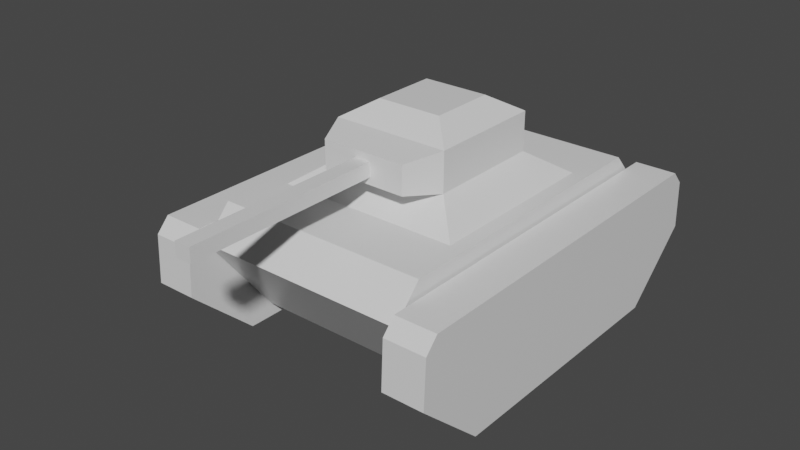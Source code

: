 # Source: Tank1_blender.blend  (saved by Blender 2.91.10; exported with 4.5.12 LTS)
import bpy
from mathutils import Matrix  # noqa: F401  (used for matrix-valued properties, if any)

bpy.ops.wm.read_factory_settings(use_empty=True)
scene = bpy.context.scene
scene.name = 'Scene'

# ---- collections
col_collection = bpy.data.collections.new('Collection'); scene.collection.children.link(col_collection)

# ---- materials (node trees are filled in below, after node groups)
mat_material = bpy.data.materials.new('Material')
mat_material.alpha_threshold = 0.0
mat_material.use_transparent_shadow = False
mat_material.line_color = (0.0, 0.0, 0.0, 1.0)

# ---- material node trees
mat_material.use_nodes = True; mat_material.node_tree.nodes.clear()
_N = mat_material.node_tree.nodes; _L = mat_material.node_tree.links
n0 = _N.new('ShaderNodeOutputMaterial'); n0.name = 'Material Output'; n0.location = (300, 300)
n1 = _N.new('ShaderNodeBsdfPrincipled'); n1.name = 'Principled BSDF'; n1.location = (10, 300)
n1.distribution = 'GGX'
n1.subsurface_method = 'BURLEY'
n1.inputs[2].default_value = 0.4
n1.inputs[3].default_value = 1.45
n1.inputs[27].default_value = (0.0, 0.0, 0.0, 1.0)
n1.inputs[28].default_value = 1.0
_L.new(n1.outputs[0], n0.inputs[0])
n0.is_active_output = True

# ---- world
world_world = bpy.data.worlds.new('World'); scene.world = world_world
world_world.use_nodes = True; world_world.node_tree.nodes.clear()
_N = world_world.node_tree.nodes; _L = world_world.node_tree.links
n0 = _N.new('ShaderNodeOutputWorld'); n0.name = 'World Output'; n0.location = (300, 300)
n1 = _N.new('ShaderNodeBackground'); n1.name = 'Background'; n1.location = (10, 300)
n1.inputs[0].default_value = (0.05088, 0.05088, 0.05088, 1.0)
_L.new(n1.outputs[0], n0.inputs[0])
n0.is_active_output = True
world_world.color = (0.05088, 0.05088, 0.05088)
world_world.use_sun_shadow = False
world_world.sun_shadow_jitter_overblur = 0.0

# ---- meshes
me_cube_001 = bpy.data.meshes.new('Cube.001')
me_cube_001.from_pydata([(0.5202, 0.6188, 0.01104), (0.5202, -0.6188, 0.01104), (0.7166, -0.8705, 0.602), (0.7166, 0.8705, 0.602), (0.7166, -0.6188, 0.01104), (0.5202, -0.8705, 0.602), (0.7166, 0.6188, 0.01104), (0.5202, 0.8705, 0.602), (0.5202, 0.9319, 0.5354), (0.5202, 0.9423, 0.3064), (0.5202, -0.9423, 0.3064), (0.5202, -0.9319, 0.5354), (0.7166, -0.9319, 0.5354), (0.7166, -0.9423, 0.3064), (0.7166, 0.9423, 0.3064), (0.7166, 0.9319, 0.5354)], [], [(8, 7, 3, 15), (6, 14, 15, 3, 2, 12, 13, 4), (1, 0, 6, 4), (5, 11, 12, 2), (0, 1, 10, 11, 5, 7, 8, 9), (10, 1, 4, 13), (7, 5, 2, 3), (10, 13, 12, 11), (8, 15, 14, 9), (0, 9, 14, 6)])
_uv = me_cube_001.uv_layers.new(name='UVMap')
_uv.uv.foreach_set('vector', [0.8268, 0.5531, 0.8268, 0.5761, 0.8767, 0.5761, 0.8767, 0.5531, 0.7362, 0.4065, 0.8112, 0.4888, 0.8694, 0.4861, 0.8863, 0.4705, 0.8863, 0.02815, 0.8694, 0.01253, 0.8112, 0.009897, 0.7362, 0.0921, 0.8965, 0.5085, 0.8965, 0.7408, 0.9464, 0.7408, 0.9464, 0.5085, 0.8069, 0.8367, 0.8069, 0.8137, 0.757, 0.8137, 0.757, 0.8367, 0.5662, 0.0921, 0.5662, 0.4065, 0.6412, 0.4888, 0.6994, 0.4861, 0.7164, 0.4705, 0.7164, 0.02815, 0.6994, 0.01253, 0.6412, 0.009897, 0.6831, 0.8805, 0.6831, 0.7692, 0.6332, 0.7692, 0.6332, 0.8805, 0.8268, 0.5761, 0.8268, 0.8762, 0.8767, 0.8762, 0.8767, 0.5761, 0.8069, 0.7692, 0.757, 0.7692, 0.757, 0.8137, 0.8069, 0.8137, 0.8268, 0.5531, 0.8767, 0.5531, 0.8767, 0.5085, 0.8268, 0.5085, 0.8965, 0.7408, 0.8965, 0.8521, 0.9464, 0.8521, 0.9464, 0.7408])
me_cube_001.materials.append(mat_material)
me_cube_001.use_remesh_preserve_volume = False
me_cube_001.use_remesh_preserve_attributes = False
me_cube_001.use_mirror_vertex_groups = False
me_cube_001.update()
me_cube_002 = bpy.data.meshes.new('Cube.002')
me_cube_002.from_pydata([(0.2796, 0.2796, 0.7865), (0.2796, 0.2796, 0.9725), (0.2796, -0.2796, 0.7865), (0.2796, -0.2796, 0.9725), (-0.2796, 0.2796, 0.7865), (-0.2796, 0.2796, 0.9725), (-0.2796, -0.2796, 0.7865), (-0.2796, -0.2796, 0.9725), (0.2028, -0.444, 0.9469), (0.2028, -0.444, 0.8121), (-0.2028, -0.444, 0.8121), (-0.2028, -0.444, 0.9469), (0.0375, -0.444, 0.9129), (0.0375, -0.444, 0.8461), (-0.0375, -0.444, 0.8461), (-0.0375, -0.444, 0.9129), (0.0375, -1.367, 0.9129), (0.0375, -1.367, 0.8461), (-0.0375, -1.367, 0.8461), (-0.0375, -1.367, 0.9129), (-0.2324, 0.2324, 0.7609), (-0.2324, -0.2324, 0.7609), (0.2324, 0.2324, 0.7609), (0.2324, -0.2324, 0.7609), (0.1561, 0.1561, 1.05), (0.1561, -0.1561, 1.05), (-0.1561, -0.1561, 1.05), (-0.1561, 0.1561, 1.05)], [], [(0, 1, 3, 2), (6, 2, 9, 10), (6, 7, 5, 4), (4, 5, 1, 0), (5, 7, 26, 27), (9, 8, 11, 10), (3, 7, 11, 8), (2, 3, 8, 9), (7, 6, 10, 11), (13, 14, 15, 12), (17, 16, 19, 18), (12, 15, 19, 16), (13, 12, 16, 17), (15, 14, 18, 19), (14, 13, 17, 18), (4, 0, 22, 20), (23, 21, 20, 22), (2, 6, 21, 23), (0, 2, 23, 22), (6, 4, 20, 21), (26, 25, 24, 27), (3, 1, 24, 25), (1, 5, 27, 24), (7, 3, 25, 26)])
_uv = me_cube_002.uv_layers.new(name='UVMap')
_uv.uv.foreach_set('vector', [0.9061, 0.1947, 0.9534, 0.1947, 0.9534, 0.05404, 0.9061, 0.05404, 0.4908, 0.8071, 0.3487, 0.8071, 0.3683, 0.849, 0.4713, 0.849, 0.9534, 0.2586, 0.9061, 0.2586, 0.9061, 0.3992, 0.9534, 0.3992, 0.6135, 0.7692, 0.5662, 0.7692, 0.5662, 0.9113, 0.6135, 0.9113, 0.4908, 0.6452, 0.4908, 0.5032, 0.4594, 0.535, 0.4594, 0.6143, 0.7372, 0.7692, 0.7029, 0.7692, 0.7029, 0.8722, 0.7372, 0.8722, 0.3487, 0.5032, 0.4908, 0.5032, 0.4713, 0.4613, 0.3683, 0.4613, 0.9061, 0.05404, 0.9534, 0.05404, 0.9469, 0.009897, 0.9126, 0.009897, 0.9061, 0.2586, 0.9534, 0.2586, 0.9469, 0.2144, 0.9126, 0.2144, 0.3657, 0.8878, 0.3657, 0.8688, 0.3487, 0.8688, 0.3487, 0.8878, 0.774, 0.8565, 0.757, 0.8565, 0.757, 0.8756, 0.774, 0.8756, 0.5106, 0.9501, 0.5297, 0.9501, 0.5297, 0.7156, 0.5106, 0.7156, 0.9901, 0.009897, 0.9731, 0.009897, 0.9731, 0.242, 0.9901, 0.242, 0.9662, 0.7407, 0.9832, 0.7407, 0.9832, 0.5085, 0.9662, 0.5085, 0.5297, 0.4613, 0.5106, 0.4613, 0.5106, 0.6958, 0.5297, 0.6958, 0.4908, 0.665, 0.3487, 0.665, 0.3607, 0.6769, 0.4788, 0.6769, 0.3607, 0.7949, 0.4788, 0.7949, 0.4788, 0.6769, 0.3607, 0.6769, 0.3487, 0.8071, 0.4908, 0.8071, 0.4788, 0.7949, 0.3607, 0.7949, 0.3487, 0.665, 0.3487, 0.8071, 0.3607, 0.7949, 0.3607, 0.6769, 0.4908, 0.8071, 0.4908, 0.665, 0.4788, 0.6769, 0.4788, 0.7949, 0.4594, 0.535, 0.3801, 0.535, 0.3801, 0.6143, 0.4594, 0.6143, 0.3487, 0.5032, 0.3487, 0.6452, 0.3801, 0.6143, 0.3801, 0.535, 0.3487, 0.6452, 0.4908, 0.6452, 0.4594, 0.6143, 0.3801, 0.6143, 0.4908, 0.5032, 0.3487, 0.5032, 0.3801, 0.535, 0.4594, 0.535])
me_cube_002.materials.append(mat_material)
me_cube_002.use_remesh_fix_poles = True
me_cube_002.use_remesh_preserve_attributes = False
me_cube_002.use_mirror_vertex_groups = False
me_cube_002.update()
me_cube_003 = bpy.data.meshes.new('Cube.003')
me_cube_003.from_pydata([(-0.2796, -0.2796, 0.7865), (-0.2796, 0.2796, 0.7865), (0.2796, -0.2796, 0.7865), (0.2796, 0.2796, 0.7865), (-0.4739, 0.4739, 0.6495), (-0.4739, -0.4739, 0.6495), (0.4739, 0.4739, 0.6495), (0.4739, -0.4739, 0.6495), (0.5084, 0.8493, 0.5294), (0.5084, 0.5084, 0.08575), (0.5084, -0.8493, 0.5294), (0.5084, -0.5084, 0.08575), (-0.5084, 0.8493, 0.5294), (-0.5084, 0.5084, 0.08575), (-0.5084, -0.8493, 0.5294), (-0.5084, -0.5084, 0.08575), (0.5084, -0.7152, 0.6746), (-0.5084, -0.7152, 0.6746), (0.5084, 0.7152, 0.6746), (-0.5084, 0.7152, 0.6746)], [], [(2, 0, 5, 7), (1, 3, 6, 4), (0, 1, 4, 5), (3, 2, 7, 6), (1, 0, 2, 3), (9, 8, 18, 16, 10, 11), (11, 10, 14, 15), (13, 9, 11, 15), (13, 12, 8, 9), (18, 19, 17, 16), (8, 12, 19, 18), (14, 10, 16, 17), (14, 17, 19, 12, 13, 15)])
_uv = me_cube_003.uv_layers.new(name='UVMap')
_uv.uv.foreach_set('vector', [0.7577, 0.7, 0.6156, 0.7, 0.5662, 0.7494, 0.807, 0.7494, 0.6156, 0.5579, 0.7577, 0.5579, 0.807, 0.5085, 0.5662, 0.5085, 0.6156, 0.7, 0.6156, 0.5579, 0.5662, 0.5085, 0.5662, 0.7494, 0.7577, 0.5579, 0.7577, 0.7, 0.807, 0.7494, 0.807, 0.5085, 0.6156, 0.5579, 0.6156, 0.7, 0.7577, 0.7, 0.7577, 0.5579, 0.1793, 0.8062, 0.292, 0.8928, 0.3289, 0.8588, 0.3289, 0.4953, 0.292, 0.4613, 0.1793, 0.5479, 0.009897, 0.3549, 0.009897, 0.4415, 0.2683, 0.4415, 0.2683, 0.3549, 0.2683, 0.09651, 0.009897, 0.09651, 0.009897, 0.3549, 0.2683, 0.3549, 0.2683, 0.09651, 0.2683, 0.009897, 0.009897, 0.009897, 0.009897, 0.09651, 0.5464, 0.04396, 0.288, 0.04396, 0.288, 0.4074, 0.5464, 0.4074, 0.5464, 0.009897, 0.288, 0.009897, 0.288, 0.04396, 0.5464, 0.04396, 0.288, 0.4415, 0.5464, 0.4415, 0.5464, 0.4074, 0.288, 0.4074, 0.1226, 0.8928, 0.1595, 0.8588, 0.1595, 0.4953, 0.1226, 0.4613, 0.009897, 0.5479, 0.009897, 0.8062])
me_cube_003.materials.append(mat_material)
me_cube_003.use_remesh_fix_poles = True
me_cube_003.use_remesh_preserve_attributes = False
me_cube_003.use_mirror_vertex_groups = False
me_cube_003.update()

# ---- objects
ob_treads = bpy.data.objects.new('Treads', me_cube_001)
ob_empty = bpy.data.objects.new('Empty', None)
ob_turret = bpy.data.objects.new('Turret', me_cube_002)
ob_body = bpy.data.objects.new('Body', me_cube_003)

# ---- transforms, parenting, visibility, modifiers, constraints
ob_treads.parent = ob_empty
ob_treads.location = (0.0, 0.0, 0.0)
ob_treads.lock_rotations_4d = False
ob_treads.empty_display_type = 'ARROWS'
ob_treads.lineart.crease_threshold = 0.0
_m = ob_treads.modifiers.new('Mirror', 'MIRROR')
ob_empty.location = (0.0, 0.0, 0.0)
ob_empty.lineart.crease_threshold = 0.0
ob_turret.parent = ob_empty
ob_turret.location = (0.0, 0.0, 0.0)
ob_turret.lineart.crease_threshold = 0.0
ob_body.parent = ob_empty
ob_body.location = (0.0, 0.0, 0.0)
ob_body.lineart.crease_threshold = 0.0

# ---- collection membership
col_collection.objects.link(ob_treads)
col_collection.objects.link(ob_empty)
col_collection.objects.link(ob_turret)
col_collection.objects.link(ob_body)

# ---- scene / render settings (as saved in the file)
scene.frame_start = 1; scene.frame_end = 250; scene.frame_set(1)
scene.render.engine = 'BLENDER_EEVEE_NEXT'
scene.cycles.use_denoising = False
scene.cycles.samples = 128
scene.cycles.sampling_pattern = 'TABULATED_SOBOL'
scene.cycles.use_adaptive_sampling = False
scene.cycles.use_light_tree = False
scene.view_settings.view_transform = 'Filmic'
bpy.context.view_layer.update()

# ---- added for rendering (the .blend has no active camera and no usable light): camera, sun
cam_auto = bpy.data.cameras.new('AutoCamera')
cam_auto.lens = 50.0
cam_auto.sensor_width = 36.0
cam_auto.clip_end = 1000.0
ob_auto_camera = bpy.data.objects.new('AutoCamera', cam_auto)
scene.collection.objects.link(ob_auto_camera)
ob_auto_camera.location = (2.69239, -3.44333, 2.6846)
ob_auto_camera.rotation_euler = (1.09748, -7.21219e-08, 0.694738)
scene.camera = ob_auto_camera
light_auto_sun = bpy.data.lights.new('AutoSun', 'SUN')
light_auto_sun.energy = 3.0
light_auto_sun.angle = 0.0523599
ob_auto_sun = bpy.data.objects.new('AutoSun', light_auto_sun)
scene.collection.objects.link(ob_auto_sun)
ob_auto_sun.rotation_euler = (0.872665, 0.174533, 0.523599)
bpy.context.view_layer.update()

